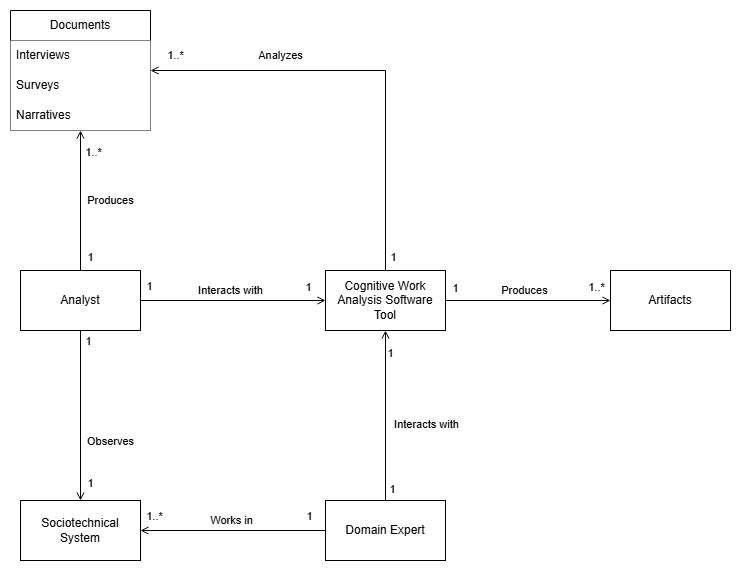

The diagram above was exported from draw.io. Its source (the exported page's mxGraphModel, read from the mxfile embedded in the PNG):
<mxGraphModel dx="983" dy="595" grid="1" gridSize="10" guides="1" tooltips="1" connect="1" arrows="1" fold="1" page="1" pageScale="1" pageWidth="850" pageHeight="1100" math="0" shadow="0">
  <root>
    <mxCell id="0" />
    <mxCell id="1" parent="0" />
    <mxCell id="USV8OEeuEmsHbKPsd_BO-11" edge="1" parent="1" source="USV8OEeuEmsHbKPsd_BO-1" style="edgeStyle=orthogonalEdgeStyle;rounded=0;orthogonalLoop=1;jettySize=auto;html=1;entryX=0;entryY=0.5;entryDx=0;entryDy=0;endArrow=open;endFill=0;" target="USV8OEeuEmsHbKPsd_BO-5">
      <mxGeometry relative="1" as="geometry" />
    </mxCell>
    <mxCell id="USV8OEeuEmsHbKPsd_BO-16" connectable="0" parent="USV8OEeuEmsHbKPsd_BO-11" style="edgeLabel;html=1;align=center;verticalAlign=middle;resizable=0;points=[];" value="Produces" vertex="1">
      <mxGeometry relative="1" x="-0.0465" y="-2" as="geometry">
        <mxPoint y="-12" as="offset" />
      </mxGeometry>
    </mxCell>
    <mxCell id="USV8OEeuEmsHbKPsd_BO-20" connectable="0" parent="USV8OEeuEmsHbKPsd_BO-11" style="edgeLabel;html=1;align=center;verticalAlign=middle;resizable=0;points=[];" value="1" vertex="1">
      <mxGeometry relative="1" x="-0.7232" as="geometry">
        <mxPoint x="-13" y="-12" as="offset" />
      </mxGeometry>
    </mxCell>
    <mxCell id="USV8OEeuEmsHbKPsd_BO-21" connectable="0" parent="USV8OEeuEmsHbKPsd_BO-11" style="edgeLabel;html=1;align=center;verticalAlign=middle;resizable=0;points=[];" value="1..*" vertex="1">
      <mxGeometry relative="1" x="0.6909" y="4" as="geometry">
        <mxPoint x="11" y="-9" as="offset" />
      </mxGeometry>
    </mxCell>
    <mxCell id="USV8OEeuEmsHbKPsd_BO-40" edge="1" parent="1" source="USV8OEeuEmsHbKPsd_BO-1" style="edgeStyle=orthogonalEdgeStyle;rounded=0;orthogonalLoop=1;jettySize=auto;html=1;entryX=1;entryY=0.5;entryDx=0;entryDy=0;endArrow=open;endFill=0;" target="USV8OEeuEmsHbKPsd_BO-36">
      <mxGeometry relative="1" as="geometry">
        <Array as="points">
          <mxPoint x="425" y="300" />
        </Array>
      </mxGeometry>
    </mxCell>
    <mxCell id="USV8OEeuEmsHbKPsd_BO-41" connectable="0" parent="USV8OEeuEmsHbKPsd_BO-40" style="edgeLabel;html=1;align=center;verticalAlign=middle;resizable=0;points=[];" value="Analyzes" vertex="1">
      <mxGeometry relative="1" x="0.4033" as="geometry">
        <mxPoint y="-15" as="offset" />
      </mxGeometry>
    </mxCell>
    <mxCell id="USV8OEeuEmsHbKPsd_BO-42" connectable="0" parent="USV8OEeuEmsHbKPsd_BO-40" style="edgeLabel;html=1;align=center;verticalAlign=middle;resizable=0;points=[];" value="1" vertex="1">
      <mxGeometry relative="1" x="-0.9305" y="-1" as="geometry">
        <mxPoint x="7" y="2" as="offset" />
      </mxGeometry>
    </mxCell>
    <mxCell id="USV8OEeuEmsHbKPsd_BO-43" connectable="0" parent="USV8OEeuEmsHbKPsd_BO-40" style="edgeLabel;html=1;align=center;verticalAlign=middle;resizable=0;points=[];" value="1..*" vertex="1">
      <mxGeometry relative="1" x="0.8899" y="-2" as="geometry">
        <mxPoint x="1" y="-13" as="offset" />
      </mxGeometry>
    </mxCell>
    <mxCell id="USV8OEeuEmsHbKPsd_BO-1" parent="1" style="rounded=0;whiteSpace=wrap;html=1;" value="Cognitive Work Analysis Software Tool" vertex="1">
      <mxGeometry height="60" width="120" x="365" y="500" as="geometry" />
    </mxCell>
    <mxCell id="USV8OEeuEmsHbKPsd_BO-8" edge="1" parent="1" source="USV8OEeuEmsHbKPsd_BO-2" style="edgeStyle=orthogonalEdgeStyle;rounded=0;orthogonalLoop=1;jettySize=auto;html=1;exitX=0.5;exitY=1;exitDx=0;exitDy=0;entryX=0.5;entryY=0;entryDx=0;entryDy=0;endArrow=open;endFill=0;" target="USV8OEeuEmsHbKPsd_BO-4">
      <mxGeometry relative="1" as="geometry" />
    </mxCell>
    <mxCell id="USV8OEeuEmsHbKPsd_BO-19" connectable="0" parent="USV8OEeuEmsHbKPsd_BO-8" style="edgeLabel;html=1;align=center;verticalAlign=middle;resizable=0;points=[];" value="Observes" vertex="1">
      <mxGeometry relative="1" x="0.0902" y="-1" as="geometry">
        <mxPoint x="31" y="18" as="offset" />
      </mxGeometry>
    </mxCell>
    <mxCell id="USV8OEeuEmsHbKPsd_BO-26" connectable="0" parent="USV8OEeuEmsHbKPsd_BO-8" style="edgeLabel;html=1;align=center;verticalAlign=middle;resizable=0;points=[];" value="1" vertex="1">
      <mxGeometry relative="1" x="-0.7039" y="-1" as="geometry">
        <mxPoint x="9" y="-14" as="offset" />
      </mxGeometry>
    </mxCell>
    <mxCell id="USV8OEeuEmsHbKPsd_BO-27" connectable="0" parent="USV8OEeuEmsHbKPsd_BO-8" style="edgeLabel;html=1;align=center;verticalAlign=middle;resizable=0;points=[];" value="1" vertex="1">
      <mxGeometry relative="1" x="0.6588" as="geometry">
        <mxPoint x="10" y="12" as="offset" />
      </mxGeometry>
    </mxCell>
    <mxCell id="USV8OEeuEmsHbKPsd_BO-9" edge="1" parent="1" source="USV8OEeuEmsHbKPsd_BO-2" style="edgeStyle=orthogonalEdgeStyle;rounded=0;orthogonalLoop=1;jettySize=auto;html=1;exitX=0.5;exitY=0;exitDx=0;exitDy=0;entryX=0.5;entryY=1;entryDx=0;entryDy=0;endArrow=open;endFill=0;">
      <mxGeometry relative="1" as="geometry">
        <mxPoint x="120" y="360" as="targetPoint" />
      </mxGeometry>
    </mxCell>
    <mxCell id="USV8OEeuEmsHbKPsd_BO-17" connectable="0" parent="USV8OEeuEmsHbKPsd_BO-9" style="edgeLabel;html=1;align=center;verticalAlign=middle;resizable=0;points=[];" value="Produces" vertex="1">
      <mxGeometry relative="1" x="0.0095" y="2" as="geometry">
        <mxPoint x="32" as="offset" />
      </mxGeometry>
    </mxCell>
    <mxCell id="USV8OEeuEmsHbKPsd_BO-28" connectable="0" parent="USV8OEeuEmsHbKPsd_BO-9" style="edgeLabel;html=1;align=center;verticalAlign=middle;resizable=0;points=[];" value="1" vertex="1">
      <mxGeometry relative="1" x="-0.7048" y="-2" as="geometry">
        <mxPoint x="8" y="7" as="offset" />
      </mxGeometry>
    </mxCell>
    <mxCell id="USV8OEeuEmsHbKPsd_BO-29" connectable="0" parent="USV8OEeuEmsHbKPsd_BO-9" style="edgeLabel;html=1;align=center;verticalAlign=middle;resizable=0;points=[];" value="1..*" vertex="1">
      <mxGeometry relative="1" x="0.6405" as="geometry">
        <mxPoint x="13" y="-3" as="offset" />
      </mxGeometry>
    </mxCell>
    <mxCell id="USV8OEeuEmsHbKPsd_BO-10" edge="1" parent="1" source="USV8OEeuEmsHbKPsd_BO-2" style="edgeStyle=orthogonalEdgeStyle;rounded=0;orthogonalLoop=1;jettySize=auto;html=1;entryX=0;entryY=0.5;entryDx=0;entryDy=0;endArrow=open;endFill=0;" target="USV8OEeuEmsHbKPsd_BO-1">
      <mxGeometry relative="1" as="geometry" />
    </mxCell>
    <mxCell id="USV8OEeuEmsHbKPsd_BO-15" connectable="0" parent="USV8OEeuEmsHbKPsd_BO-10" style="edgeLabel;html=1;align=center;verticalAlign=middle;resizable=0;points=[];" value="Interacts with" vertex="1">
      <mxGeometry relative="1" x="-0.1135" y="3" as="geometry">
        <mxPoint x="8" y="-7" as="offset" />
      </mxGeometry>
    </mxCell>
    <mxCell id="USV8OEeuEmsHbKPsd_BO-34" connectable="0" parent="USV8OEeuEmsHbKPsd_BO-10" style="edgeLabel;html=1;align=center;verticalAlign=middle;resizable=0;points=[];" value="1" vertex="1">
      <mxGeometry relative="1" x="-0.8312" y="4" as="geometry">
        <mxPoint x="-7" y="-10" as="offset" />
      </mxGeometry>
    </mxCell>
    <mxCell id="USV8OEeuEmsHbKPsd_BO-35" connectable="0" parent="USV8OEeuEmsHbKPsd_BO-10" style="edgeLabel;html=1;align=center;verticalAlign=middle;resizable=0;points=[];" value="1" vertex="1">
      <mxGeometry relative="1" x="0.7183" y="2" as="geometry">
        <mxPoint x="9" y="-11" as="offset" />
      </mxGeometry>
    </mxCell>
    <mxCell id="USV8OEeuEmsHbKPsd_BO-2" parent="1" style="rounded=0;whiteSpace=wrap;html=1;" value="Analyst" vertex="1">
      <mxGeometry height="60" width="120" x="60" y="500" as="geometry" />
    </mxCell>
    <mxCell id="USV8OEeuEmsHbKPsd_BO-12" edge="1" parent="1" source="USV8OEeuEmsHbKPsd_BO-4" style="edgeStyle=orthogonalEdgeStyle;rounded=0;orthogonalLoop=1;jettySize=auto;html=1;entryX=0;entryY=0.5;entryDx=0;entryDy=0;endArrow=none;endFill=0;startArrow=open;startFill=0;" target="USV8OEeuEmsHbKPsd_BO-6">
      <mxGeometry relative="1" as="geometry" />
    </mxCell>
    <mxCell id="USV8OEeuEmsHbKPsd_BO-18" connectable="0" parent="USV8OEeuEmsHbKPsd_BO-12" style="edgeLabel;html=1;align=center;verticalAlign=middle;resizable=0;points=[];" value="Works in" vertex="1">
      <mxGeometry relative="1" x="-0.1586" y="2" as="geometry">
        <mxPoint x="13" y="-8" as="offset" />
      </mxGeometry>
    </mxCell>
    <mxCell id="USV8OEeuEmsHbKPsd_BO-24" connectable="0" parent="USV8OEeuEmsHbKPsd_BO-12" style="edgeLabel;html=1;align=center;verticalAlign=middle;resizable=0;points=[];" value="1..*" vertex="1">
      <mxGeometry relative="1" x="-0.8703" y="1" as="geometry">
        <mxPoint x="2" y="-13" as="offset" />
      </mxGeometry>
    </mxCell>
    <mxCell id="USV8OEeuEmsHbKPsd_BO-25" connectable="0" parent="USV8OEeuEmsHbKPsd_BO-12" style="edgeLabel;html=1;align=center;verticalAlign=middle;resizable=0;points=[];" value="1" vertex="1">
      <mxGeometry relative="1" x="0.7243" y="-2" as="geometry">
        <mxPoint x="9" y="-16" as="offset" />
      </mxGeometry>
    </mxCell>
    <mxCell id="USV8OEeuEmsHbKPsd_BO-4" parent="1" style="rounded=0;whiteSpace=wrap;html=1;" value="Sociotechnical System" vertex="1">
      <mxGeometry height="60" width="120" x="60" y="730" as="geometry" />
    </mxCell>
    <mxCell id="USV8OEeuEmsHbKPsd_BO-5" parent="1" style="rounded=0;whiteSpace=wrap;html=1;" value="Artifacts" vertex="1">
      <mxGeometry height="60" width="120" x="650" y="500" as="geometry" />
    </mxCell>
    <mxCell id="2mRgx777o2lH1Aj2f9F3-4" edge="1" parent="1" source="USV8OEeuEmsHbKPsd_BO-6" style="edgeStyle=orthogonalEdgeStyle;rounded=0;orthogonalLoop=1;jettySize=auto;html=1;exitX=0.5;exitY=0;exitDx=0;exitDy=0;entryX=0.5;entryY=1;entryDx=0;entryDy=0;endArrow=open;endFill=0;" target="USV8OEeuEmsHbKPsd_BO-1">
      <mxGeometry relative="1" as="geometry" />
    </mxCell>
    <mxCell id="2mRgx777o2lH1Aj2f9F3-5" connectable="0" parent="2mRgx777o2lH1Aj2f9F3-4" style="edgeLabel;html=1;align=center;verticalAlign=middle;resizable=0;points=[];" value="Interacts with" vertex="1">
      <mxGeometry relative="1" x="0.0258" y="-1" as="geometry">
        <mxPoint x="40" y="11" as="offset" />
      </mxGeometry>
    </mxCell>
    <mxCell id="2mRgx777o2lH1Aj2f9F3-6" connectable="0" parent="2mRgx777o2lH1Aj2f9F3-4" style="edgeLabel;html=1;align=center;verticalAlign=middle;resizable=0;points=[];" value="1" vertex="1">
      <mxGeometry relative="1" x="-0.8683" y="-1" as="geometry">
        <mxPoint x="6" as="offset" />
      </mxGeometry>
    </mxCell>
    <mxCell id="2mRgx777o2lH1Aj2f9F3-7" connectable="0" parent="2mRgx777o2lH1Aj2f9F3-4" style="edgeLabel;html=1;align=center;verticalAlign=middle;resizable=0;points=[];" value="1" vertex="1">
      <mxGeometry relative="1" x="0.7384" y="-5" as="geometry">
        <mxPoint as="offset" />
      </mxGeometry>
    </mxCell>
    <mxCell id="USV8OEeuEmsHbKPsd_BO-6" parent="1" style="rounded=0;whiteSpace=wrap;html=1;" value="Domain Expert" vertex="1">
      <mxGeometry height="60" width="120" x="365" y="730" as="geometry" />
    </mxCell>
    <mxCell id="USV8OEeuEmsHbKPsd_BO-36" parent="1" style="swimlane;fontStyle=0;childLayout=stackLayout;horizontal=1;startSize=30;horizontalStack=0;resizeParent=1;resizeParentMax=0;resizeLast=0;collapsible=1;marginBottom=0;whiteSpace=wrap;html=1;" value="Documents" vertex="1">
      <mxGeometry height="120" width="140" x="50" y="240" as="geometry" />
    </mxCell>
    <mxCell id="USV8OEeuEmsHbKPsd_BO-37" parent="USV8OEeuEmsHbKPsd_BO-36" style="text;strokeColor=none;fillColor=default;align=left;verticalAlign=middle;spacingLeft=4;spacingRight=4;overflow=hidden;points=[[0,0.5],[1,0.5]];portConstraint=eastwest;rotatable=0;whiteSpace=wrap;html=1;" value="Interviews" vertex="1">
      <mxGeometry height="30" width="140" y="30" as="geometry" />
    </mxCell>
    <mxCell id="USV8OEeuEmsHbKPsd_BO-38" parent="USV8OEeuEmsHbKPsd_BO-36" style="text;strokeColor=none;fillColor=default;align=left;verticalAlign=middle;spacingLeft=4;spacingRight=4;overflow=hidden;points=[[0,0.5],[1,0.5]];portConstraint=eastwest;rotatable=0;whiteSpace=wrap;html=1;" value="Surveys" vertex="1">
      <mxGeometry height="30" width="140" y="60" as="geometry" />
    </mxCell>
    <mxCell id="USV8OEeuEmsHbKPsd_BO-39" parent="USV8OEeuEmsHbKPsd_BO-36" style="text;strokeColor=none;fillColor=default;align=left;verticalAlign=middle;spacingLeft=4;spacingRight=4;overflow=hidden;points=[[0,0.5],[1,0.5]];portConstraint=eastwest;rotatable=0;whiteSpace=wrap;html=1;" value="Narratives" vertex="1">
      <mxGeometry height="30" width="140" y="90" as="geometry" />
    </mxCell>
  </root>
</mxGraphModel>